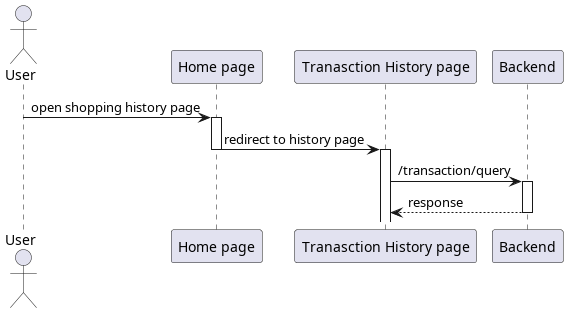

The diagram above was rendered by PlantUML. Its source (embedded in the PNG):
@startuml template
'autonumber 1.1.1

actor User as u

' Box "front end"
participant "Home page" as home
participant "Tranasction History page" as history
' end box

participant "Backend" as be 

u -> home++ : open shopping history page
home -> history --++ : redirect to history page

history -> be++ : /transaction/query
return response

@enduml